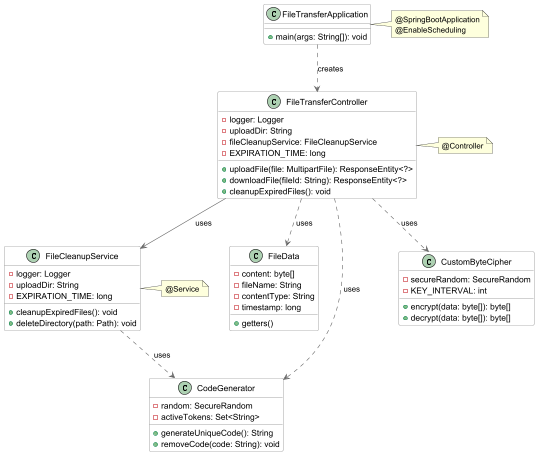

The diagram above was rendered by PlantUML. Its source (embedded in the PNG):
@startuml Secure File Transfer System

' Style configurations
skinparam class {
    BackgroundColor White
    ArrowColor #666666
    BorderColor #666666
}

' Main Application
class FileTransferApplication {
    + main(args: String[]): void
}
note right: @SpringBootApplication\n@EnableScheduling

' Controller
class FileTransferController {
    - logger: Logger
    - uploadDir: String
    - fileCleanupService: FileCleanupService
    - EXPIRATION_TIME: long
    + uploadFile(file: MultipartFile): ResponseEntity<?>
    + downloadFile(fileId: String): ResponseEntity<?>
    + cleanupExpiredFiles(): void
}
note right: @Controller

' Service
class FileCleanupService {
    - logger: Logger
    - uploadDir: String
    - EXPIRATION_TIME: long
    + cleanupExpiredFiles(): void
    + deleteDirectory(path: Path): void
}
note right: @Service

' Model
class FileData {
    - content: byte[]
    - fileName: String
    - contentType: String
    - timestamp: long
    + getters()
}

' Utilities
class CodeGenerator {
    - random: SecureRandom
    - activeTokens: Set<String>
    + generateUniqueCode(): String
    + removeCode(code: String): void
}

class CustomByteCipher {
    - secureRandom: SecureRandom
    - KEY_INTERVAL: int
    + encrypt(data: byte[]): byte[]
    + decrypt(data: byte[]): byte[]
}

' Configuration


' Relationships
FileTransferApplication ..> FileTransferController: creates
FileTransferController --> FileCleanupService: uses
FileTransferController ..> FileData: uses
FileTransferController ..> CodeGenerator: uses
FileTransferController ..> CustomByteCipher: uses
FileCleanupService ..> CodeGenerator: uses


@enduml